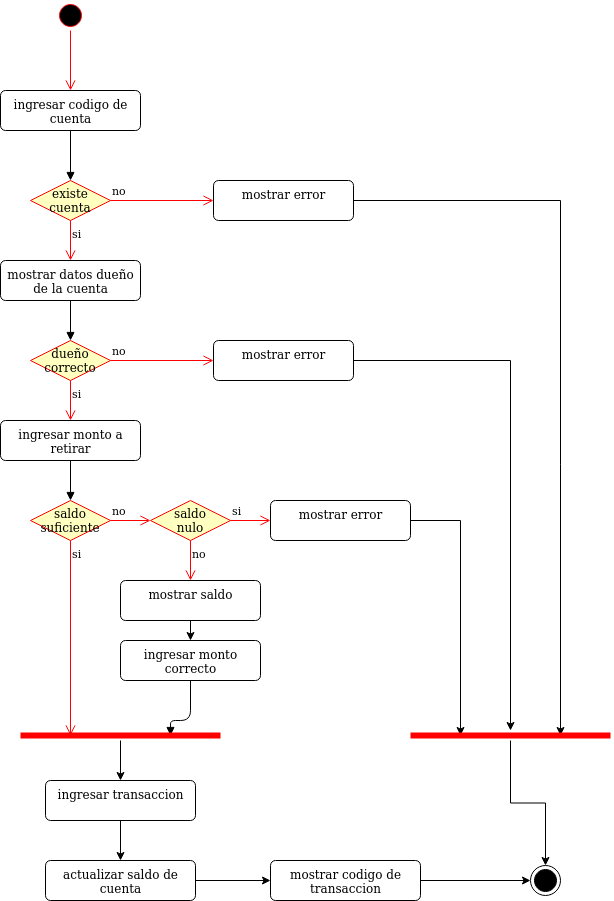

The diagram above was exported from draw.io. Its source (the exported page's mxGraphModel, read from the mxfile embedded in the PNG):
<mxGraphModel dx="1108" dy="426" grid="1" gridSize="10" guides="1" tooltips="1" connect="1" arrows="1" fold="1" page="1" pageScale="1" pageWidth="827" pageHeight="1169" math="0" shadow="0">
  <root>
    <mxCell id="0" />
    <mxCell id="1" parent="0" />
    <mxCell id="kHa67nHPtBKu3E46tj0a-1" value="" style="ellipse;html=1;shape=startState;fillColor=#000000;strokeColor=#ff0000;" parent="1" vertex="1">
      <mxGeometry x="185" y="100" width="30" height="30" as="geometry" />
    </mxCell>
    <mxCell id="kHa67nHPtBKu3E46tj0a-2" value="" style="edgeStyle=orthogonalEdgeStyle;html=1;verticalAlign=bottom;endArrow=open;endSize=8;strokeColor=#ff0000;entryX=0.5;entryY=0;entryDx=0;entryDy=0;" parent="1" source="kHa67nHPtBKu3E46tj0a-1" target="kHa67nHPtBKu3E46tj0a-136" edge="1">
      <mxGeometry relative="1" as="geometry">
        <mxPoint x="200.00000000000023" y="180" as="targetPoint" />
      </mxGeometry>
    </mxCell>
    <mxCell id="kHa67nHPtBKu3E46tj0a-126" value="" style="html=1;verticalAlign=bottom;endArrow=block;exitX=0.5;exitY=1;exitDx=0;exitDy=0;entryX=0.5;entryY=0;entryDx=0;entryDy=0;" parent="1" source="kHa67nHPtBKu3E46tj0a-136" edge="1">
      <mxGeometry width="80" relative="1" as="geometry">
        <mxPoint x="200" y="400" as="sourcePoint" />
        <mxPoint x="200" y="280" as="targetPoint" />
      </mxGeometry>
    </mxCell>
    <mxCell id="kHa67nHPtBKu3E46tj0a-136" value="&lt;div&gt;ingresar codigo de &lt;br&gt;&lt;/div&gt;&lt;div&gt;cuenta&lt;br&gt;&lt;/div&gt;" style="html=1;align=center;verticalAlign=top;rounded=1;absoluteArcSize=1;arcSize=10;dashed=0;" parent="1" vertex="1">
      <mxGeometry x="130" y="190" width="140" height="40" as="geometry" />
    </mxCell>
    <mxCell id="kHa67nHPtBKu3E46tj0a-221" value="existe cuenta" style="rhombus;whiteSpace=wrap;html=1;fillColor=#ffffc0;strokeColor=#ff0000;" parent="1" vertex="1">
      <mxGeometry x="160.00000000000023" y="280" width="80" height="40" as="geometry" />
    </mxCell>
    <mxCell id="kHa67nHPtBKu3E46tj0a-222" value="no" style="edgeStyle=orthogonalEdgeStyle;html=1;align=left;verticalAlign=bottom;endArrow=open;endSize=8;strokeColor=#ff0000;entryX=0;entryY=0.5;entryDx=0;entryDy=0;" parent="1" source="kHa67nHPtBKu3E46tj0a-221" target="kHa67nHPtBKu3E46tj0a-224" edge="1">
      <mxGeometry x="-1" relative="1" as="geometry">
        <mxPoint x="340" y="300" as="targetPoint" />
      </mxGeometry>
    </mxCell>
    <mxCell id="kHa67nHPtBKu3E46tj0a-223" value="si" style="edgeStyle=orthogonalEdgeStyle;html=1;align=left;verticalAlign=top;endArrow=open;endSize=8;strokeColor=#ff0000;entryX=0.5;entryY=0;entryDx=0;entryDy=0;" parent="1" source="kHa67nHPtBKu3E46tj0a-221" target="kHa67nHPtBKu3E46tj0a-225" edge="1">
      <mxGeometry x="-1" relative="1" as="geometry">
        <mxPoint x="200" y="380" as="targetPoint" />
      </mxGeometry>
    </mxCell>
    <mxCell id="kHa67nHPtBKu3E46tj0a-264" style="edgeStyle=orthogonalEdgeStyle;rounded=0;orthogonalLoop=1;jettySize=auto;html=1;entryX=0.75;entryY=0.5;entryDx=0;entryDy=0;entryPerimeter=0;" parent="1" source="kHa67nHPtBKu3E46tj0a-224" target="kHa67nHPtBKu3E46tj0a-261" edge="1">
      <mxGeometry relative="1" as="geometry" />
    </mxCell>
    <mxCell id="kHa67nHPtBKu3E46tj0a-224" value="mostrar error" style="html=1;align=center;verticalAlign=top;rounded=1;absoluteArcSize=1;arcSize=10;dashed=0;" parent="1" vertex="1">
      <mxGeometry x="343" y="280" width="140" height="40" as="geometry" />
    </mxCell>
    <mxCell id="kHa67nHPtBKu3E46tj0a-225" value="&lt;div&gt;mostrar datos dueño&lt;/div&gt;&lt;div&gt;de la cuenta&lt;br&gt;&lt;/div&gt;" style="html=1;align=center;verticalAlign=top;rounded=1;absoluteArcSize=1;arcSize=10;dashed=0;" parent="1" vertex="1">
      <mxGeometry x="130" y="360" width="140" height="40" as="geometry" />
    </mxCell>
    <mxCell id="kHa67nHPtBKu3E46tj0a-227" value="" style="html=1;verticalAlign=bottom;endArrow=block;exitX=0.5;exitY=1;exitDx=0;exitDy=0;" parent="1" source="kHa67nHPtBKu3E46tj0a-225" edge="1">
      <mxGeometry width="80" relative="1" as="geometry">
        <mxPoint x="370" y="330" as="sourcePoint" />
        <mxPoint x="200" y="440" as="targetPoint" />
      </mxGeometry>
    </mxCell>
    <mxCell id="kHa67nHPtBKu3E46tj0a-228" value="dueño correcto" style="rhombus;whiteSpace=wrap;html=1;fillColor=#ffffc0;strokeColor=#ff0000;" parent="1" vertex="1">
      <mxGeometry x="160.00000000000023" y="440" width="80" height="40" as="geometry" />
    </mxCell>
    <mxCell id="kHa67nHPtBKu3E46tj0a-229" value="no" style="edgeStyle=orthogonalEdgeStyle;html=1;align=left;verticalAlign=bottom;endArrow=open;endSize=8;strokeColor=#ff0000;entryX=0;entryY=0.5;entryDx=0;entryDy=0;" parent="1" source="kHa67nHPtBKu3E46tj0a-228" target="kHa67nHPtBKu3E46tj0a-231" edge="1">
      <mxGeometry x="-1" relative="1" as="geometry">
        <mxPoint x="340" y="460" as="targetPoint" />
      </mxGeometry>
    </mxCell>
    <mxCell id="kHa67nHPtBKu3E46tj0a-230" value="si" style="edgeStyle=orthogonalEdgeStyle;html=1;align=left;verticalAlign=top;endArrow=open;endSize=8;strokeColor=#ff0000;" parent="1" source="kHa67nHPtBKu3E46tj0a-228" edge="1">
      <mxGeometry x="-1" relative="1" as="geometry">
        <mxPoint x="200" y="520" as="targetPoint" />
      </mxGeometry>
    </mxCell>
    <mxCell id="kHa67nHPtBKu3E46tj0a-263" style="edgeStyle=orthogonalEdgeStyle;rounded=0;orthogonalLoop=1;jettySize=auto;html=1;exitX=1;exitY=0.5;exitDx=0;exitDy=0;entryX=0.5;entryY=0;entryDx=0;entryDy=0;entryPerimeter=0;" parent="1" source="kHa67nHPtBKu3E46tj0a-231" target="kHa67nHPtBKu3E46tj0a-261" edge="1">
      <mxGeometry relative="1" as="geometry" />
    </mxCell>
    <mxCell id="kHa67nHPtBKu3E46tj0a-231" value="mostrar error" style="html=1;align=center;verticalAlign=top;rounded=1;absoluteArcSize=1;arcSize=10;dashed=0;" parent="1" vertex="1">
      <mxGeometry x="343" y="440" width="140" height="40" as="geometry" />
    </mxCell>
    <mxCell id="kHa67nHPtBKu3E46tj0a-233" value="&lt;div&gt;ingresar monto a &lt;br&gt;&lt;/div&gt;&lt;div&gt;retirar&lt;br&gt;&lt;/div&gt;" style="html=1;align=center;verticalAlign=top;rounded=1;absoluteArcSize=1;arcSize=10;dashed=0;" parent="1" vertex="1">
      <mxGeometry x="130" y="520" width="140" height="40" as="geometry" />
    </mxCell>
    <mxCell id="kHa67nHPtBKu3E46tj0a-234" value="" style="html=1;verticalAlign=bottom;endArrow=block;exitX=0.5;exitY=1;exitDx=0;exitDy=0;" parent="1" source="kHa67nHPtBKu3E46tj0a-233" edge="1">
      <mxGeometry width="80" relative="1" as="geometry">
        <mxPoint x="370" y="470" as="sourcePoint" />
        <mxPoint x="200" y="600" as="targetPoint" />
      </mxGeometry>
    </mxCell>
    <mxCell id="kHa67nHPtBKu3E46tj0a-235" value="saldo suficiente" style="rhombus;whiteSpace=wrap;html=1;fillColor=#ffffc0;strokeColor=#ff0000;" parent="1" vertex="1">
      <mxGeometry x="160.00000000000023" y="600" width="80" height="40" as="geometry" />
    </mxCell>
    <mxCell id="kHa67nHPtBKu3E46tj0a-236" value="no" style="edgeStyle=orthogonalEdgeStyle;html=1;align=left;verticalAlign=bottom;endArrow=open;endSize=8;strokeColor=#ff0000;entryX=0;entryY=0.5;entryDx=0;entryDy=0;" parent="1" source="kHa67nHPtBKu3E46tj0a-235" target="kHa67nHPtBKu3E46tj0a-238" edge="1">
      <mxGeometry x="-1" relative="1" as="geometry">
        <mxPoint x="340" y="620" as="targetPoint" />
      </mxGeometry>
    </mxCell>
    <mxCell id="kHa67nHPtBKu3E46tj0a-237" value="si" style="edgeStyle=orthogonalEdgeStyle;html=1;align=left;verticalAlign=top;endArrow=open;endSize=8;strokeColor=#ff0000;entryX=0.25;entryY=0.5;entryDx=0;entryDy=0;entryPerimeter=0;" parent="1" source="kHa67nHPtBKu3E46tj0a-235" target="kHa67nHPtBKu3E46tj0a-249" edge="1">
      <mxGeometry x="-1" relative="1" as="geometry">
        <mxPoint x="200" y="700" as="targetPoint" />
      </mxGeometry>
    </mxCell>
    <mxCell id="kHa67nHPtBKu3E46tj0a-238" value="&lt;div&gt;saldo&lt;/div&gt;&lt;div&gt;nulo&lt;/div&gt;" style="rhombus;whiteSpace=wrap;html=1;fillColor=#ffffc0;strokeColor=#ff0000;" parent="1" vertex="1">
      <mxGeometry x="280.0000000000002" y="600" width="80" height="40" as="geometry" />
    </mxCell>
    <mxCell id="kHa67nHPtBKu3E46tj0a-239" value="si" style="edgeStyle=orthogonalEdgeStyle;html=1;align=left;verticalAlign=bottom;endArrow=open;endSize=8;strokeColor=#ff0000;entryX=0;entryY=0.5;entryDx=0;entryDy=0;" parent="1" source="kHa67nHPtBKu3E46tj0a-238" target="kHa67nHPtBKu3E46tj0a-243" edge="1">
      <mxGeometry x="-1" relative="1" as="geometry">
        <mxPoint x="460" y="620" as="targetPoint" />
      </mxGeometry>
    </mxCell>
    <mxCell id="kHa67nHPtBKu3E46tj0a-240" value="no" style="edgeStyle=orthogonalEdgeStyle;html=1;align=left;verticalAlign=top;endArrow=open;endSize=8;strokeColor=#ff0000;" parent="1" source="kHa67nHPtBKu3E46tj0a-238" edge="1">
      <mxGeometry x="-1" relative="1" as="geometry">
        <mxPoint x="320" y="680" as="targetPoint" />
      </mxGeometry>
    </mxCell>
    <mxCell id="kHa67nHPtBKu3E46tj0a-262" style="edgeStyle=orthogonalEdgeStyle;rounded=0;orthogonalLoop=1;jettySize=auto;html=1;exitX=1;exitY=0.5;exitDx=0;exitDy=0;entryX=0.25;entryY=0.5;entryDx=0;entryDy=0;entryPerimeter=0;" parent="1" source="kHa67nHPtBKu3E46tj0a-243" target="kHa67nHPtBKu3E46tj0a-261" edge="1">
      <mxGeometry relative="1" as="geometry" />
    </mxCell>
    <mxCell id="kHa67nHPtBKu3E46tj0a-243" value="mostrar error" style="html=1;align=center;verticalAlign=top;rounded=1;absoluteArcSize=1;arcSize=10;dashed=0;" parent="1" vertex="1">
      <mxGeometry x="400" y="600" width="140" height="40" as="geometry" />
    </mxCell>
    <mxCell id="kHa67nHPtBKu3E46tj0a-246" style="edgeStyle=orthogonalEdgeStyle;rounded=0;orthogonalLoop=1;jettySize=auto;html=1;exitX=0.5;exitY=1;exitDx=0;exitDy=0;entryX=0.5;entryY=0;entryDx=0;entryDy=0;" parent="1" source="kHa67nHPtBKu3E46tj0a-244" target="kHa67nHPtBKu3E46tj0a-245" edge="1">
      <mxGeometry relative="1" as="geometry" />
    </mxCell>
    <mxCell id="kHa67nHPtBKu3E46tj0a-244" value="mostrar saldo" style="html=1;align=center;verticalAlign=top;rounded=1;absoluteArcSize=1;arcSize=10;dashed=0;" parent="1" vertex="1">
      <mxGeometry x="250" y="680" width="140" height="40" as="geometry" />
    </mxCell>
    <mxCell id="kHa67nHPtBKu3E46tj0a-245" value="&lt;div&gt;ingresar monto&lt;/div&gt;&lt;div&gt;correcto&lt;br&gt;&lt;/div&gt;" style="html=1;align=center;verticalAlign=top;rounded=1;absoluteArcSize=1;arcSize=10;dashed=0;" parent="1" vertex="1">
      <mxGeometry x="250" y="740" width="140" height="40" as="geometry" />
    </mxCell>
    <mxCell id="kHa67nHPtBKu3E46tj0a-248" value="" style="html=1;verticalAlign=bottom;endArrow=block;exitX=0.5;exitY=1;exitDx=0;exitDy=0;entryX=0.75;entryY=0.5;entryDx=0;entryDy=0;entryPerimeter=0;" parent="1" source="kHa67nHPtBKu3E46tj0a-245" target="kHa67nHPtBKu3E46tj0a-249" edge="1">
      <mxGeometry width="80" relative="1" as="geometry">
        <mxPoint x="350" y="680" as="sourcePoint" />
        <mxPoint x="270" y="820" as="targetPoint" />
        <Array as="points">
          <mxPoint x="320" y="820" />
          <mxPoint x="300" y="820" />
        </Array>
      </mxGeometry>
    </mxCell>
    <mxCell id="kHa67nHPtBKu3E46tj0a-257" style="edgeStyle=orthogonalEdgeStyle;rounded=0;orthogonalLoop=1;jettySize=auto;html=1;" parent="1" source="kHa67nHPtBKu3E46tj0a-249" target="kHa67nHPtBKu3E46tj0a-253" edge="1">
      <mxGeometry relative="1" as="geometry" />
    </mxCell>
    <mxCell id="kHa67nHPtBKu3E46tj0a-249" value="" style="shape=line;html=1;strokeWidth=6;strokeColor=#ff0000;" parent="1" vertex="1">
      <mxGeometry x="150" y="830" width="200" height="10" as="geometry" />
    </mxCell>
    <mxCell id="kHa67nHPtBKu3E46tj0a-258" style="edgeStyle=orthogonalEdgeStyle;rounded=0;orthogonalLoop=1;jettySize=auto;html=1;exitX=0.5;exitY=1;exitDx=0;exitDy=0;entryX=0.5;entryY=0;entryDx=0;entryDy=0;" parent="1" source="kHa67nHPtBKu3E46tj0a-253" target="kHa67nHPtBKu3E46tj0a-255" edge="1">
      <mxGeometry relative="1" as="geometry" />
    </mxCell>
    <mxCell id="kHa67nHPtBKu3E46tj0a-253" value="ingresar transaccion" style="html=1;align=center;verticalAlign=top;rounded=1;absoluteArcSize=1;arcSize=10;dashed=0;" parent="1" vertex="1">
      <mxGeometry x="175" y="880" width="150" height="40" as="geometry" />
    </mxCell>
    <mxCell id="kHa67nHPtBKu3E46tj0a-259" style="edgeStyle=orthogonalEdgeStyle;rounded=0;orthogonalLoop=1;jettySize=auto;html=1;exitX=1;exitY=0.5;exitDx=0;exitDy=0;entryX=0;entryY=0.5;entryDx=0;entryDy=0;" parent="1" source="kHa67nHPtBKu3E46tj0a-255" target="kHa67nHPtBKu3E46tj0a-256" edge="1">
      <mxGeometry relative="1" as="geometry" />
    </mxCell>
    <mxCell id="kHa67nHPtBKu3E46tj0a-255" value="&lt;div&gt;actualizar saldo de &lt;br&gt;&lt;/div&gt;&lt;div&gt;cuenta&lt;br&gt;&lt;/div&gt;" style="html=1;align=center;verticalAlign=top;rounded=1;absoluteArcSize=1;arcSize=10;dashed=0;" parent="1" vertex="1">
      <mxGeometry x="175" y="960" width="150" height="40" as="geometry" />
    </mxCell>
    <mxCell id="kHa67nHPtBKu3E46tj0a-266" style="edgeStyle=orthogonalEdgeStyle;rounded=0;orthogonalLoop=1;jettySize=auto;html=1;exitX=1;exitY=0.5;exitDx=0;exitDy=0;entryX=0;entryY=0.5;entryDx=0;entryDy=0;" parent="1" source="kHa67nHPtBKu3E46tj0a-256" target="kHa67nHPtBKu3E46tj0a-260" edge="1">
      <mxGeometry relative="1" as="geometry" />
    </mxCell>
    <mxCell id="kHa67nHPtBKu3E46tj0a-256" value="&lt;div&gt;mostrar codigo de&lt;/div&gt;&lt;div&gt;transaccion&lt;br&gt;&lt;/div&gt;" style="html=1;align=center;verticalAlign=top;rounded=1;absoluteArcSize=1;arcSize=10;dashed=0;" parent="1" vertex="1">
      <mxGeometry x="400" y="960" width="150" height="40" as="geometry" />
    </mxCell>
    <mxCell id="kHa67nHPtBKu3E46tj0a-260" value="" style="ellipse;html=1;shape=endState;fillColor=#000000;strokeColor=#000000;" parent="1" vertex="1">
      <mxGeometry x="660.0000000000002" y="965" width="30" height="30" as="geometry" />
    </mxCell>
    <mxCell id="kHa67nHPtBKu3E46tj0a-265" style="edgeStyle=orthogonalEdgeStyle;rounded=0;orthogonalLoop=1;jettySize=auto;html=1;entryX=0.5;entryY=0;entryDx=0;entryDy=0;" parent="1" source="kHa67nHPtBKu3E46tj0a-261" target="kHa67nHPtBKu3E46tj0a-260" edge="1">
      <mxGeometry relative="1" as="geometry" />
    </mxCell>
    <mxCell id="kHa67nHPtBKu3E46tj0a-261" value="" style="shape=line;html=1;strokeWidth=6;strokeColor=#ff0000;" parent="1" vertex="1">
      <mxGeometry x="540" y="830" width="200" height="10" as="geometry" />
    </mxCell>
  </root>
</mxGraphModel>